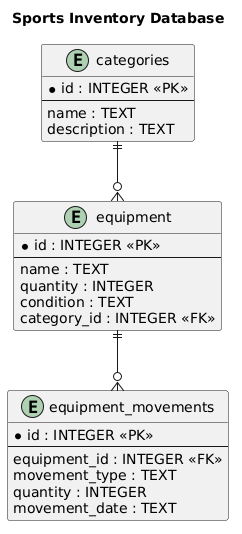

The diagram above was rendered by PlantUML. Its source (embedded in the PNG):
@startuml
title Sports Inventory Database

entity categories {
  * id : INTEGER <<PK>>
  --
  name : TEXT
  description : TEXT
}

entity equipment {
  * id : INTEGER <<PK>>
  --
  name : TEXT
  quantity : INTEGER
  condition : TEXT
  category_id : INTEGER <<FK>>
}

entity equipment_movements {
  * id : INTEGER <<PK>>
  --
  equipment_id : INTEGER <<FK>>
  movement_type : TEXT
  quantity : INTEGER
  movement_date : TEXT
}

categories ||--o{ equipment
equipment ||--o{ equipment_movements
@enduml